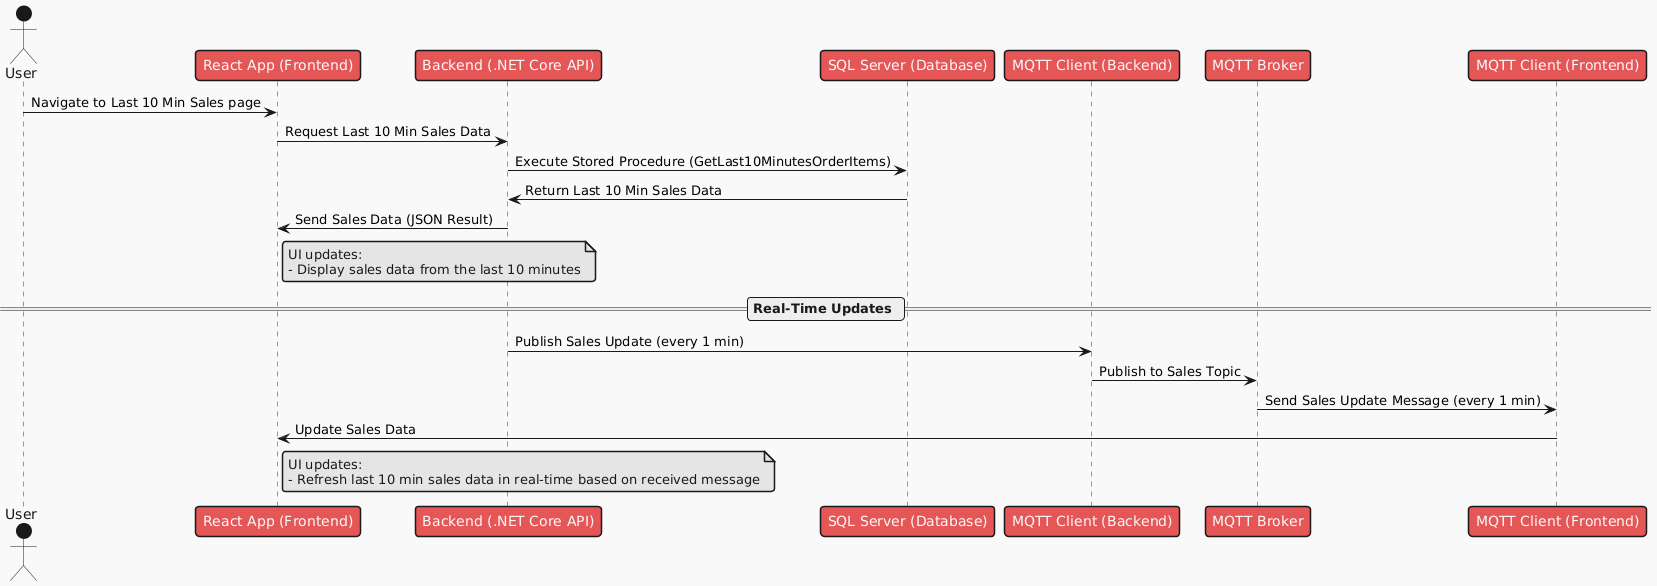

The diagram above was rendered by PlantUML. Its source (embedded in the PNG):
@startuml
!theme mars
actor User

User -> "React App (Frontend)" : Navigate to Last 10 Min Sales page
"React App (Frontend)" -> "Backend (.NET Core API)" : Request Last 10 Min Sales Data
"Backend (.NET Core API)" -> "SQL Server (Database)" : Execute Stored Procedure (GetLast10MinutesOrderItems)
"SQL Server (Database)" -> "Backend (.NET Core API)" : Return Last 10 Min Sales Data
"Backend (.NET Core API)" -> "React App (Frontend)" : Send Sales Data (JSON Result)

note right of "React App (Frontend)"
UI updates:
- Display sales data from the last 10 minutes
end note

== Real-Time Updates ==

"Backend (.NET Core API)" -> "MQTT Client (Backend)" : Publish Sales Update (every 1 min)
"MQTT Client (Backend)" -> "MQTT Broker" : Publish to Sales Topic

"MQTT Broker" -> "MQTT Client (Frontend)" : Send Sales Update Message (every 1 min)
"MQTT Client (Frontend)" -> "React App (Frontend)" : Update Sales Data

note right of "React App (Frontend)"
UI updates:
- Refresh last 10 min sales data in real-time based on received message
end note
@enduml